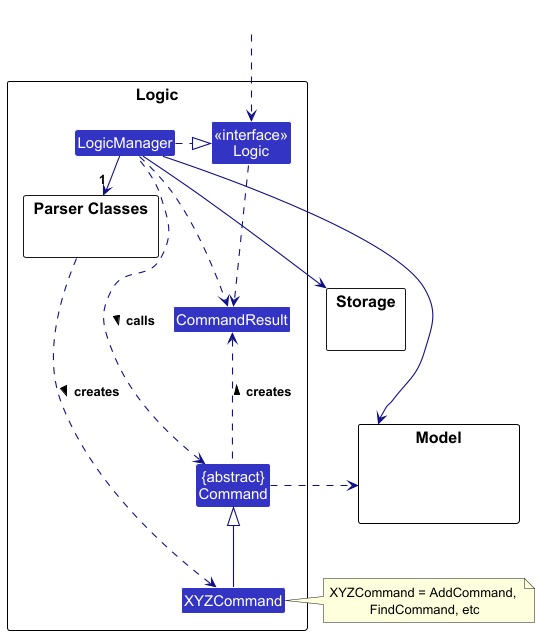

The diagram above was rendered by PlantUML. Its source (embedded in the PNG):
@startuml
!include style.puml
skinparam arrowThickness 1.1
skinparam arrowColor LOGIC_COLOR_T4
skinparam classBackgroundColor LOGIC_COLOR

package Logic as LogicPackage {

package "Parser Classes" as ParserClasses{
}
Class XYZCommand
Class CommandResult
Class "{abstract}\nCommand" as Command


Class "<<interface>>\nLogic" as Logic
Class LogicManager
}

package Model {
Class HiddenModel #FFFFFF
}

package Storage {
}

Class HiddenOutside #FFFFFF
HiddenOutside ..> Logic

LogicManager .right.|> Logic
LogicManager -right->"1" ParserClasses
ParserClasses ..> XYZCommand : creates >

XYZCommand -up-|> Command
LogicManager .left.> Command : calls >

LogicManager --> Model
LogicManager --> Storage
Storage --[hidden] Model
Command .[hidden]up.> Storage
Command .right.> Model
note right of XYZCommand: XYZCommand = AddCommand, \nFindCommand, etc

Logic ..> CommandResult
LogicManager .down.> CommandResult
Command .up.> CommandResult : creates >
@enduml